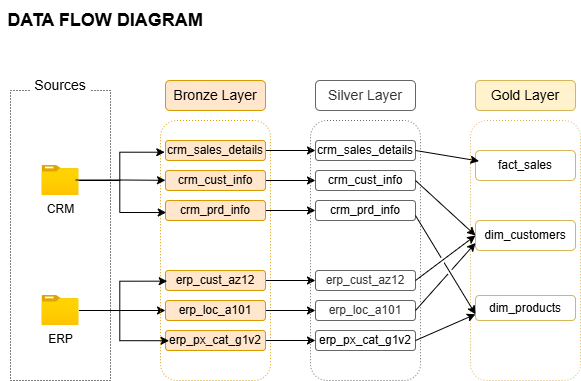

The diagram above was exported from draw.io. Its source (the exported page's mxGraphModel, read from the mxfile embedded in the PNG):
<mxGraphModel dx="696" dy="547" grid="1" gridSize="10" guides="1" tooltips="1" connect="1" arrows="1" fold="1" page="1" pageScale="1" pageWidth="827" pageHeight="1169" background="#ffffff" math="0" shadow="0">
  <root>
    <mxCell id="0" />
    <mxCell id="1" parent="0" />
    <mxCell id="XQXfnv7GvJPSe3fPlHgr-1" value="&lt;font style=&quot;font-size: 18px;&quot;&gt;&lt;b&gt;DATA FLOW DIAGRAM&lt;/b&gt;&lt;/font&gt;" style="whiteSpace=wrap;html=1;strokeColor=none;fillColor=default;" parent="1" vertex="1">
      <mxGeometry x="20" y="20" width="210" height="40" as="geometry" />
    </mxCell>
    <mxCell id="XQXfnv7GvJPSe3fPlHgr-2" value="" style="rounded=0;whiteSpace=wrap;html=1;fillColor=none;dashed=1;dashPattern=1 2;" parent="1" vertex="1">
      <mxGeometry x="30" y="110" width="100" height="290" as="geometry" />
    </mxCell>
    <mxCell id="XQXfnv7GvJPSe3fPlHgr-3" value="&lt;font style=&quot;font-size: 14px;&quot;&gt;Sources&lt;/font&gt;" style="rounded=1;whiteSpace=wrap;html=1;strokeColor=none;strokeWidth=1;" parent="1" vertex="1">
      <mxGeometry x="50" y="90" width="60" height="30" as="geometry" />
    </mxCell>
    <mxCell id="XQXfnv7GvJPSe3fPlHgr-42" style="edgeStyle=orthogonalEdgeStyle;rounded=0;orthogonalLoop=1;jettySize=auto;html=1;entryX=0;entryY=0.5;entryDx=0;entryDy=0;" parent="1" source="XQXfnv7GvJPSe3fPlHgr-5" target="XQXfnv7GvJPSe3fPlHgr-19" edge="1">
      <mxGeometry relative="1" as="geometry" />
    </mxCell>
    <mxCell id="XQXfnv7GvJPSe3fPlHgr-5" value="ERP" style="image;aspect=fixed;html=1;points=[];align=center;fontSize=12;image=img/lib/azure2/general/Folder_Blank.svg;" parent="1" vertex="1">
      <mxGeometry x="61.519999999999996" y="315" width="36.96" height="30" as="geometry" />
    </mxCell>
    <mxCell id="XQXfnv7GvJPSe3fPlHgr-6" value="CRM" style="image;aspect=fixed;html=1;points=[];align=center;fontSize=12;image=img/lib/azure2/general/Folder_Blank.svg;" parent="1" vertex="1">
      <mxGeometry x="61.519999999999996" y="185" width="36.96" height="30" as="geometry" />
    </mxCell>
    <mxCell id="XQXfnv7GvJPSe3fPlHgr-8" value="" style="rounded=1;whiteSpace=wrap;html=1;fillStyle=hatch;fillColor=none;strokeColor=#d79b00;dashed=1;dashPattern=1 2;" parent="1" vertex="1">
      <mxGeometry x="180" y="140" width="110" height="260" as="geometry" />
    </mxCell>
    <mxCell id="XQXfnv7GvJPSe3fPlHgr-9" value="&lt;font style=&quot;font-size: 14px;&quot;&gt;Bronze Layer&lt;/font&gt;" style="rounded=1;whiteSpace=wrap;html=1;fillColor=#ffe6cc;strokeColor=#d79b00;" parent="1" vertex="1">
      <mxGeometry x="185" y="100" width="100" height="30" as="geometry" />
    </mxCell>
    <mxCell id="XQXfnv7GvJPSe3fPlHgr-52" style="edgeStyle=orthogonalEdgeStyle;rounded=0;orthogonalLoop=1;jettySize=auto;html=1;entryX=0;entryY=0.5;entryDx=0;entryDy=0;" parent="1" source="XQXfnv7GvJPSe3fPlHgr-10" target="XQXfnv7GvJPSe3fPlHgr-45" edge="1">
      <mxGeometry relative="1" as="geometry" />
    </mxCell>
    <mxCell id="XQXfnv7GvJPSe3fPlHgr-10" value="crm_sales_details" style="rounded=1;whiteSpace=wrap;html=1;fillColor=#ffe6cc;strokeColor=#d79b00;" parent="1" vertex="1">
      <mxGeometry x="185" y="160" width="100" height="20" as="geometry" />
    </mxCell>
    <mxCell id="XQXfnv7GvJPSe3fPlHgr-53" style="edgeStyle=orthogonalEdgeStyle;rounded=0;orthogonalLoop=1;jettySize=auto;html=1;" parent="1" source="XQXfnv7GvJPSe3fPlHgr-16" target="XQXfnv7GvJPSe3fPlHgr-47" edge="1">
      <mxGeometry relative="1" as="geometry" />
    </mxCell>
    <mxCell id="XQXfnv7GvJPSe3fPlHgr-16" value="crm_cust_info" style="rounded=1;whiteSpace=wrap;html=1;fillColor=#ffe6cc;strokeColor=#d79b00;" parent="1" vertex="1">
      <mxGeometry x="185" y="190" width="100" height="20" as="geometry" />
    </mxCell>
    <mxCell id="XQXfnv7GvJPSe3fPlHgr-54" style="edgeStyle=orthogonalEdgeStyle;rounded=0;orthogonalLoop=1;jettySize=auto;html=1;entryX=0;entryY=0.5;entryDx=0;entryDy=0;" parent="1" source="XQXfnv7GvJPSe3fPlHgr-17" target="XQXfnv7GvJPSe3fPlHgr-48" edge="1">
      <mxGeometry relative="1" as="geometry" />
    </mxCell>
    <mxCell id="XQXfnv7GvJPSe3fPlHgr-17" value="crm_prd_info" style="rounded=1;whiteSpace=wrap;html=1;fillColor=#ffe6cc;strokeColor=#d79b00;" parent="1" vertex="1">
      <mxGeometry x="185" y="220" width="100" height="20" as="geometry" />
    </mxCell>
    <mxCell id="XQXfnv7GvJPSe3fPlHgr-55" style="edgeStyle=orthogonalEdgeStyle;rounded=0;orthogonalLoop=1;jettySize=auto;html=1;" parent="1" source="XQXfnv7GvJPSe3fPlHgr-18" target="XQXfnv7GvJPSe3fPlHgr-49" edge="1">
      <mxGeometry relative="1" as="geometry" />
    </mxCell>
    <mxCell id="XQXfnv7GvJPSe3fPlHgr-18" value="erp_cust_az12" style="rounded=1;whiteSpace=wrap;html=1;fillColor=#ffe6cc;strokeColor=#d79b00;" parent="1" vertex="1">
      <mxGeometry x="185" y="290" width="100" height="20" as="geometry" />
    </mxCell>
    <mxCell id="XQXfnv7GvJPSe3fPlHgr-56" style="edgeStyle=orthogonalEdgeStyle;rounded=0;orthogonalLoop=1;jettySize=auto;html=1;" parent="1" source="XQXfnv7GvJPSe3fPlHgr-19" target="XQXfnv7GvJPSe3fPlHgr-50" edge="1">
      <mxGeometry relative="1" as="geometry" />
    </mxCell>
    <mxCell id="XQXfnv7GvJPSe3fPlHgr-19" value="erp_loc_a101" style="rounded=1;whiteSpace=wrap;html=1;fillColor=#ffe6cc;strokeColor=#d79b00;" parent="1" vertex="1">
      <mxGeometry x="185" y="320" width="100" height="20" as="geometry" />
    </mxCell>
    <mxCell id="XQXfnv7GvJPSe3fPlHgr-57" style="edgeStyle=orthogonalEdgeStyle;rounded=0;orthogonalLoop=1;jettySize=auto;html=1;entryX=0;entryY=0.5;entryDx=0;entryDy=0;" parent="1" source="XQXfnv7GvJPSe3fPlHgr-20" target="XQXfnv7GvJPSe3fPlHgr-51" edge="1">
      <mxGeometry relative="1" as="geometry" />
    </mxCell>
    <mxCell id="XQXfnv7GvJPSe3fPlHgr-20" value="erp_px_cat_g1v2" style="rounded=1;whiteSpace=wrap;html=1;fillColor=#ffe6cc;strokeColor=#d79b00;" parent="1" vertex="1">
      <mxGeometry x="185" y="350" width="100" height="20" as="geometry" />
    </mxCell>
    <mxCell id="XQXfnv7GvJPSe3fPlHgr-27" style="edgeStyle=orthogonalEdgeStyle;rounded=0;orthogonalLoop=1;jettySize=auto;html=1;entryX=0.075;entryY=0.232;entryDx=0;entryDy=0;entryPerimeter=0;" parent="1" edge="1">
      <mxGeometry relative="1" as="geometry">
        <mxPoint x="95.23000000000002" y="199.52761904761903" as="sourcePoint" />
        <mxPoint x="185" y="199.80000000000004" as="targetPoint" />
      </mxGeometry>
    </mxCell>
    <mxCell id="XQXfnv7GvJPSe3fPlHgr-28" style="edgeStyle=orthogonalEdgeStyle;rounded=0;orthogonalLoop=1;jettySize=auto;html=1;entryX=0.052;entryY=0.354;entryDx=0;entryDy=0;entryPerimeter=0;" parent="1" source="XQXfnv7GvJPSe3fPlHgr-6" target="XQXfnv7GvJPSe3fPlHgr-8" edge="1">
      <mxGeometry relative="1" as="geometry" />
    </mxCell>
    <mxCell id="XQXfnv7GvJPSe3fPlHgr-31" style="edgeStyle=orthogonalEdgeStyle;rounded=0;orthogonalLoop=1;jettySize=auto;html=1;entryX=0.039;entryY=0.122;entryDx=0;entryDy=0;entryPerimeter=0;" parent="1" source="XQXfnv7GvJPSe3fPlHgr-6" target="XQXfnv7GvJPSe3fPlHgr-8" edge="1">
      <mxGeometry relative="1" as="geometry" />
    </mxCell>
    <mxCell id="XQXfnv7GvJPSe3fPlHgr-35" style="edgeStyle=orthogonalEdgeStyle;rounded=0;orthogonalLoop=1;jettySize=auto;html=1;entryX=0.078;entryY=0.847;entryDx=0;entryDy=0;entryPerimeter=0;" parent="1" source="XQXfnv7GvJPSe3fPlHgr-5" target="XQXfnv7GvJPSe3fPlHgr-8" edge="1">
      <mxGeometry relative="1" as="geometry" />
    </mxCell>
    <mxCell id="XQXfnv7GvJPSe3fPlHgr-39" style="edgeStyle=orthogonalEdgeStyle;rounded=0;orthogonalLoop=1;jettySize=auto;html=1;entryX=0.061;entryY=0.618;entryDx=0;entryDy=0;entryPerimeter=0;" parent="1" source="XQXfnv7GvJPSe3fPlHgr-5" target="XQXfnv7GvJPSe3fPlHgr-8" edge="1">
      <mxGeometry relative="1" as="geometry" />
    </mxCell>
    <mxCell id="XQXfnv7GvJPSe3fPlHgr-43" value="" style="rounded=1;whiteSpace=wrap;html=1;fillStyle=hatch;fillColor=none;strokeColor=#666666;dashed=1;dashPattern=1 2;fontColor=#333333;" parent="1" vertex="1">
      <mxGeometry x="330" y="140" width="110" height="260" as="geometry" />
    </mxCell>
    <mxCell id="XQXfnv7GvJPSe3fPlHgr-44" value="&lt;span style=&quot;font-size: 14px;&quot;&gt;Silver Layer&lt;/span&gt;" style="rounded=1;whiteSpace=wrap;html=1;fillColor=none;strokeColor=#666666;fontColor=#333333;" parent="1" vertex="1">
      <mxGeometry x="335" y="100" width="100" height="30" as="geometry" />
    </mxCell>
    <mxCell id="XQXfnv7GvJPSe3fPlHgr-45" value="&lt;span style=&quot;color: rgb(0, 0, 0);&quot;&gt;crm_sales_details&lt;/span&gt;" style="rounded=1;whiteSpace=wrap;html=1;fillColor=none;strokeColor=#666666;fontColor=#333333;" parent="1" vertex="1">
      <mxGeometry x="335" y="160" width="100" height="20" as="geometry" />
    </mxCell>
    <mxCell id="XQXfnv7GvJPSe3fPlHgr-47" value="&lt;span style=&quot;color: rgb(0, 0, 0);&quot;&gt;crm_cust_info&lt;/span&gt;" style="rounded=1;whiteSpace=wrap;html=1;fillColor=none;strokeColor=#666666;fontColor=#333333;" parent="1" vertex="1">
      <mxGeometry x="335" y="190" width="100" height="20" as="geometry" />
    </mxCell>
    <mxCell id="XQXfnv7GvJPSe3fPlHgr-48" value="&lt;span style=&quot;color: rgb(0, 0, 0);&quot;&gt;crm_prd_info&lt;/span&gt;" style="rounded=1;whiteSpace=wrap;html=1;fillColor=none;strokeColor=#666666;fontColor=#333333;" parent="1" vertex="1">
      <mxGeometry x="335" y="220" width="100" height="20" as="geometry" />
    </mxCell>
    <mxCell id="XQXfnv7GvJPSe3fPlHgr-49" value="erp_cust_az12" style="rounded=1;whiteSpace=wrap;html=1;fillColor=none;strokeColor=#666666;fontColor=#333333;" parent="1" vertex="1">
      <mxGeometry x="335" y="290" width="100" height="20" as="geometry" />
    </mxCell>
    <mxCell id="XQXfnv7GvJPSe3fPlHgr-50" value="erp_loc_a101" style="rounded=1;whiteSpace=wrap;html=1;fillColor=none;strokeColor=#666666;fontColor=#333333;" parent="1" vertex="1">
      <mxGeometry x="335" y="320" width="100" height="20" as="geometry" />
    </mxCell>
    <mxCell id="XQXfnv7GvJPSe3fPlHgr-51" value="&lt;span style=&quot;color: rgb(0, 0, 0);&quot;&gt;erp_px_cat_g1v2&lt;/span&gt;" style="rounded=1;whiteSpace=wrap;html=1;fillColor=none;strokeColor=#666666;fontColor=#333333;" parent="1" vertex="1">
      <mxGeometry x="335" y="350" width="100" height="20" as="geometry" />
    </mxCell>
    <mxCell id="XQXfnv7GvJPSe3fPlHgr-58" value="" style="rounded=1;whiteSpace=wrap;html=1;fillStyle=hatch;fillColor=none;strokeColor=#d6b656;dashed=1;dashPattern=1 2;" parent="1" vertex="1">
      <mxGeometry x="490" y="140" width="110" height="260" as="geometry" />
    </mxCell>
    <mxCell id="XQXfnv7GvJPSe3fPlHgr-59" value="&lt;span style=&quot;font-size: 14px;&quot;&gt;Gold Layer&lt;/span&gt;" style="rounded=1;whiteSpace=wrap;html=1;fillColor=#fff2cc;strokeColor=#d6b656;" parent="1" vertex="1">
      <mxGeometry x="495" y="100" width="100" height="30" as="geometry" />
    </mxCell>
    <mxCell id="XQXfnv7GvJPSe3fPlHgr-60" value="fact_sales" style="rounded=1;whiteSpace=wrap;html=1;fillColor=none;strokeColor=#d6b656;" parent="1" vertex="1">
      <mxGeometry x="495" y="170" width="100" height="30" as="geometry" />
    </mxCell>
    <mxCell id="XQXfnv7GvJPSe3fPlHgr-61" value="dim_customers" style="rounded=1;whiteSpace=wrap;html=1;fillColor=none;strokeColor=#d6b656;" parent="1" vertex="1">
      <mxGeometry x="495" y="240" width="100" height="30" as="geometry" />
    </mxCell>
    <mxCell id="XQXfnv7GvJPSe3fPlHgr-62" value="dim_products" style="rounded=1;whiteSpace=wrap;html=1;fillColor=none;strokeColor=#d6b656;" parent="1" vertex="1">
      <mxGeometry x="495" y="315" width="100" height="25" as="geometry" />
    </mxCell>
    <mxCell id="XQXfnv7GvJPSe3fPlHgr-74" value="" style="endArrow=classic;html=1;rounded=0;entryX=0.077;entryY=0.156;entryDx=0;entryDy=0;exitX=1;exitY=0.5;exitDx=0;exitDy=0;entryPerimeter=0;" parent="1" source="XQXfnv7GvJPSe3fPlHgr-45" target="XQXfnv7GvJPSe3fPlHgr-58" edge="1">
      <mxGeometry width="50" height="50" relative="1" as="geometry">
        <mxPoint x="310" y="300" as="sourcePoint" />
        <mxPoint x="360" y="250" as="targetPoint" />
      </mxGeometry>
    </mxCell>
    <mxCell id="XQXfnv7GvJPSe3fPlHgr-75" value="" style="endArrow=classic;html=1;rounded=0;exitX=1;exitY=0.5;exitDx=0;exitDy=0;entryX=0;entryY=0.5;entryDx=0;entryDy=0;jumpStyle=gap;" parent="1" source="XQXfnv7GvJPSe3fPlHgr-47" target="XQXfnv7GvJPSe3fPlHgr-61" edge="1">
      <mxGeometry width="50" height="50" relative="1" as="geometry">
        <mxPoint x="310" y="300" as="sourcePoint" />
        <mxPoint x="360" y="250" as="targetPoint" />
      </mxGeometry>
    </mxCell>
    <mxCell id="XQXfnv7GvJPSe3fPlHgr-76" value="" style="endArrow=classic;html=1;rounded=0;exitX=1;exitY=0.5;exitDx=0;exitDy=0;entryX=0;entryY=0.5;entryDx=0;entryDy=0;jumpStyle=gap;" parent="1" source="XQXfnv7GvJPSe3fPlHgr-49" target="XQXfnv7GvJPSe3fPlHgr-61" edge="1">
      <mxGeometry width="50" height="50" relative="1" as="geometry">
        <mxPoint x="310" y="300" as="sourcePoint" />
        <mxPoint x="490" y="260" as="targetPoint" />
      </mxGeometry>
    </mxCell>
    <mxCell id="XQXfnv7GvJPSe3fPlHgr-77" value="" style="endArrow=classic;html=1;rounded=0;exitX=1;exitY=0.75;exitDx=0;exitDy=0;entryX=0;entryY=0.75;entryDx=0;entryDy=0;jumpStyle=gap;" parent="1" source="XQXfnv7GvJPSe3fPlHgr-48" target="XQXfnv7GvJPSe3fPlHgr-62" edge="1">
      <mxGeometry width="50" height="50" relative="1" as="geometry">
        <mxPoint x="310" y="300" as="sourcePoint" />
        <mxPoint x="360" y="250" as="targetPoint" />
      </mxGeometry>
    </mxCell>
    <mxCell id="XQXfnv7GvJPSe3fPlHgr-80" value="" style="endArrow=classic;html=1;rounded=0;exitX=1;exitY=0.5;exitDx=0;exitDy=0;entryX=0;entryY=0.75;entryDx=0;entryDy=0;jumpStyle=gap;" parent="1" source="XQXfnv7GvJPSe3fPlHgr-50" target="XQXfnv7GvJPSe3fPlHgr-61" edge="1">
      <mxGeometry width="50" height="50" relative="1" as="geometry">
        <mxPoint x="310" y="300" as="sourcePoint" />
        <mxPoint x="490" y="270" as="targetPoint" />
      </mxGeometry>
    </mxCell>
    <mxCell id="XQXfnv7GvJPSe3fPlHgr-81" value="" style="endArrow=classic;html=1;rounded=0;exitX=1;exitY=0.5;exitDx=0;exitDy=0;entryX=0;entryY=0.75;entryDx=0;entryDy=0;jumpStyle=gap;" parent="1" source="XQXfnv7GvJPSe3fPlHgr-51" target="XQXfnv7GvJPSe3fPlHgr-62" edge="1">
      <mxGeometry width="50" height="50" relative="1" as="geometry">
        <mxPoint x="310" y="300" as="sourcePoint" />
        <mxPoint x="500" y="330" as="targetPoint" />
      </mxGeometry>
    </mxCell>
  </root>
</mxGraphModel>